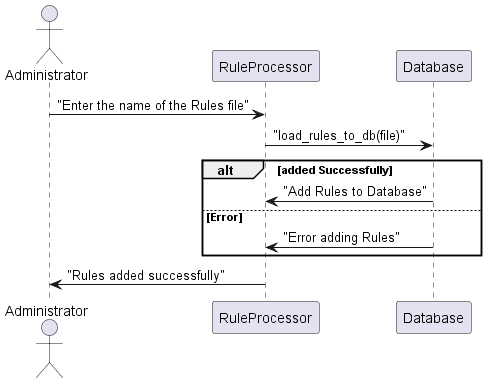

The diagram above was rendered by PlantUML. Its source (embedded in the PNG):
@startuml sequence_diagram

actor Administrator
participant RuleProcessor


Administrator -> RuleProcessor : "Enter the name of the Rules file"
RuleProcessor -> Database : "load_rules_to_db(file)"
alt added Successfully
    Database -> RuleProcessor : "Add Rules to Database"
else Error
    Database -> RuleProcessor : "Error adding Rules"
end

RuleProcessor -> Administrator : "Rules added successfully"
@enduml